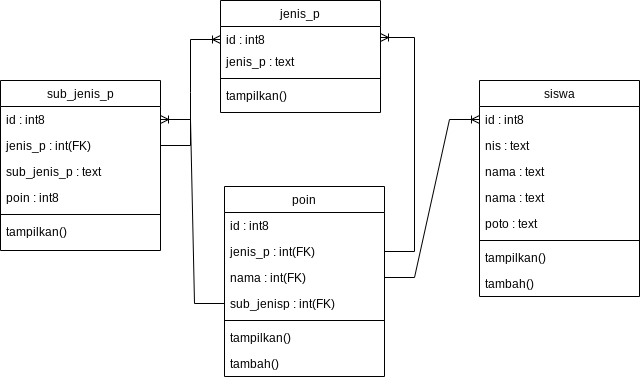

The diagram above was exported from draw.io. Its source (the exported page's mxGraphModel, read from the mxfile embedded in the PNG):
<mxGraphModel dx="1035" dy="541" grid="1" gridSize="10" guides="1" tooltips="1" connect="1" arrows="1" fold="1" page="1" pageScale="1" pageWidth="827" pageHeight="1169" math="0" shadow="0">
  <root>
    <mxCell id="WIyWlLk6GJQsqaUBKTNV-0" />
    <mxCell id="WIyWlLk6GJQsqaUBKTNV-1" parent="WIyWlLk6GJQsqaUBKTNV-0" />
    <mxCell id="zkfFHV4jXpPFQw0GAbJ--0" value="jenis_p" style="swimlane;fontStyle=0;align=center;verticalAlign=top;childLayout=stackLayout;horizontal=1;startSize=26;horizontalStack=0;resizeParent=1;resizeLast=0;collapsible=1;marginBottom=0;rounded=0;shadow=0;strokeWidth=1;" parent="WIyWlLk6GJQsqaUBKTNV-1" vertex="1">
      <mxGeometry x="370" y="160" width="160" height="112" as="geometry">
        <mxRectangle x="230" y="140" width="160" height="26" as="alternateBounds" />
      </mxGeometry>
    </mxCell>
    <mxCell id="zkfFHV4jXpPFQw0GAbJ--1" value="id : int8" style="text;align=left;verticalAlign=top;spacingLeft=4;spacingRight=4;overflow=hidden;rotatable=0;points=[[0,0.5],[1,0.5]];portConstraint=eastwest;" parent="zkfFHV4jXpPFQw0GAbJ--0" vertex="1">
      <mxGeometry y="26" width="160" height="22" as="geometry" />
    </mxCell>
    <mxCell id="zkfFHV4jXpPFQw0GAbJ--2" value="jenis_p : text" style="text;align=left;verticalAlign=top;spacingLeft=4;spacingRight=4;overflow=hidden;rotatable=0;points=[[0,0.5],[1,0.5]];portConstraint=eastwest;rounded=0;shadow=0;html=0;" parent="zkfFHV4jXpPFQw0GAbJ--0" vertex="1">
      <mxGeometry y="48" width="160" height="26" as="geometry" />
    </mxCell>
    <mxCell id="zkfFHV4jXpPFQw0GAbJ--4" value="" style="line;html=1;strokeWidth=1;align=left;verticalAlign=middle;spacingTop=-1;spacingLeft=3;spacingRight=3;rotatable=0;labelPosition=right;points=[];portConstraint=eastwest;" parent="zkfFHV4jXpPFQw0GAbJ--0" vertex="1">
      <mxGeometry y="74" width="160" height="8" as="geometry" />
    </mxCell>
    <mxCell id="zkfFHV4jXpPFQw0GAbJ--5" value="tampilkan()" style="text;align=left;verticalAlign=top;spacingLeft=4;spacingRight=4;overflow=hidden;rotatable=0;points=[[0,0.5],[1,0.5]];portConstraint=eastwest;" parent="zkfFHV4jXpPFQw0GAbJ--0" vertex="1">
      <mxGeometry y="82" width="160" height="26" as="geometry" />
    </mxCell>
    <mxCell id="zkfFHV4jXpPFQw0GAbJ--6" value="siswa" style="swimlane;fontStyle=0;align=center;verticalAlign=top;childLayout=stackLayout;horizontal=1;startSize=26;horizontalStack=0;resizeParent=1;resizeLast=0;collapsible=1;marginBottom=0;rounded=0;shadow=0;strokeWidth=1;" parent="WIyWlLk6GJQsqaUBKTNV-1" vertex="1">
      <mxGeometry x="629" y="240" width="160" height="216" as="geometry">
        <mxRectangle x="130" y="380" width="160" height="26" as="alternateBounds" />
      </mxGeometry>
    </mxCell>
    <mxCell id="zkfFHV4jXpPFQw0GAbJ--7" value="id : int8" style="text;align=left;verticalAlign=top;spacingLeft=4;spacingRight=4;overflow=hidden;rotatable=0;points=[[0,0.5],[1,0.5]];portConstraint=eastwest;" parent="zkfFHV4jXpPFQw0GAbJ--6" vertex="1">
      <mxGeometry y="26" width="160" height="26" as="geometry" />
    </mxCell>
    <mxCell id="f5S2GR0JYh1cd7mf_UcE-0" value="nis : text" style="text;align=left;verticalAlign=top;spacingLeft=4;spacingRight=4;overflow=hidden;rotatable=0;points=[[0,0.5],[1,0.5]];portConstraint=eastwest;rounded=0;shadow=0;html=0;" parent="zkfFHV4jXpPFQw0GAbJ--6" vertex="1">
      <mxGeometry y="52" width="160" height="26" as="geometry" />
    </mxCell>
    <mxCell id="8iLk7DZFNx7L4IVyy2FW-2" value="nama : text" style="text;align=left;verticalAlign=top;spacingLeft=4;spacingRight=4;overflow=hidden;rotatable=0;points=[[0,0.5],[1,0.5]];portConstraint=eastwest;rounded=0;shadow=0;html=0;" parent="zkfFHV4jXpPFQw0GAbJ--6" vertex="1">
      <mxGeometry y="78" width="160" height="26" as="geometry" />
    </mxCell>
    <mxCell id="zkfFHV4jXpPFQw0GAbJ--8" value="nama : text" style="text;align=left;verticalAlign=top;spacingLeft=4;spacingRight=4;overflow=hidden;rotatable=0;points=[[0,0.5],[1,0.5]];portConstraint=eastwest;rounded=0;shadow=0;html=0;" parent="zkfFHV4jXpPFQw0GAbJ--6" vertex="1">
      <mxGeometry y="104" width="160" height="26" as="geometry" />
    </mxCell>
    <mxCell id="f5S2GR0JYh1cd7mf_UcE-1" value="poto : text" style="text;align=left;verticalAlign=top;spacingLeft=4;spacingRight=4;overflow=hidden;rotatable=0;points=[[0,0.5],[1,0.5]];portConstraint=eastwest;rounded=0;shadow=0;html=0;" parent="zkfFHV4jXpPFQw0GAbJ--6" vertex="1">
      <mxGeometry y="130" width="160" height="26" as="geometry" />
    </mxCell>
    <mxCell id="zkfFHV4jXpPFQw0GAbJ--9" value="" style="line;html=1;strokeWidth=1;align=left;verticalAlign=middle;spacingTop=-1;spacingLeft=3;spacingRight=3;rotatable=0;labelPosition=right;points=[];portConstraint=eastwest;" parent="zkfFHV4jXpPFQw0GAbJ--6" vertex="1">
      <mxGeometry y="156" width="160" height="8" as="geometry" />
    </mxCell>
    <mxCell id="zkfFHV4jXpPFQw0GAbJ--10" value="tampilkan()" style="text;align=left;verticalAlign=top;spacingLeft=4;spacingRight=4;overflow=hidden;rotatable=0;points=[[0,0.5],[1,0.5]];portConstraint=eastwest;fontStyle=0" parent="zkfFHV4jXpPFQw0GAbJ--6" vertex="1">
      <mxGeometry y="164" width="160" height="26" as="geometry" />
    </mxCell>
    <mxCell id="zkfFHV4jXpPFQw0GAbJ--11" value="tambah()" style="text;align=left;verticalAlign=top;spacingLeft=4;spacingRight=4;overflow=hidden;rotatable=0;points=[[0,0.5],[1,0.5]];portConstraint=eastwest;" parent="zkfFHV4jXpPFQw0GAbJ--6" vertex="1">
      <mxGeometry y="190" width="160" height="26" as="geometry" />
    </mxCell>
    <mxCell id="zkfFHV4jXpPFQw0GAbJ--17" value="sub_jenis_p" style="swimlane;fontStyle=0;align=center;verticalAlign=top;childLayout=stackLayout;horizontal=1;startSize=26;horizontalStack=0;resizeParent=1;resizeLast=0;collapsible=1;marginBottom=0;rounded=0;shadow=0;strokeWidth=1;" parent="WIyWlLk6GJQsqaUBKTNV-1" vertex="1">
      <mxGeometry x="150" y="240" width="160" height="170" as="geometry">
        <mxRectangle x="550" y="140" width="160" height="26" as="alternateBounds" />
      </mxGeometry>
    </mxCell>
    <mxCell id="zkfFHV4jXpPFQw0GAbJ--18" value="id : int8" style="text;align=left;verticalAlign=top;spacingLeft=4;spacingRight=4;overflow=hidden;rotatable=0;points=[[0,0.5],[1,0.5]];portConstraint=eastwest;" parent="zkfFHV4jXpPFQw0GAbJ--17" vertex="1">
      <mxGeometry y="26" width="160" height="26" as="geometry" />
    </mxCell>
    <mxCell id="zkfFHV4jXpPFQw0GAbJ--19" value="jenis_p : int(FK)" style="text;align=left;verticalAlign=top;spacingLeft=4;spacingRight=4;overflow=hidden;rotatable=0;points=[[0,0.5],[1,0.5]];portConstraint=eastwest;rounded=0;shadow=0;html=0;" parent="zkfFHV4jXpPFQw0GAbJ--17" vertex="1">
      <mxGeometry y="52" width="160" height="26" as="geometry" />
    </mxCell>
    <mxCell id="zkfFHV4jXpPFQw0GAbJ--20" value="sub_jenis_p : text" style="text;align=left;verticalAlign=top;spacingLeft=4;spacingRight=4;overflow=hidden;rotatable=0;points=[[0,0.5],[1,0.5]];portConstraint=eastwest;rounded=0;shadow=0;html=0;" parent="zkfFHV4jXpPFQw0GAbJ--17" vertex="1">
      <mxGeometry y="78" width="160" height="26" as="geometry" />
    </mxCell>
    <mxCell id="zkfFHV4jXpPFQw0GAbJ--21" value="poin : int8" style="text;align=left;verticalAlign=top;spacingLeft=4;spacingRight=4;overflow=hidden;rotatable=0;points=[[0,0.5],[1,0.5]];portConstraint=eastwest;rounded=0;shadow=0;html=0;" parent="zkfFHV4jXpPFQw0GAbJ--17" vertex="1">
      <mxGeometry y="104" width="160" height="26" as="geometry" />
    </mxCell>
    <mxCell id="zkfFHV4jXpPFQw0GAbJ--23" value="" style="line;html=1;strokeWidth=1;align=left;verticalAlign=middle;spacingTop=-1;spacingLeft=3;spacingRight=3;rotatable=0;labelPosition=right;points=[];portConstraint=eastwest;" parent="zkfFHV4jXpPFQw0GAbJ--17" vertex="1">
      <mxGeometry y="130" width="160" height="8" as="geometry" />
    </mxCell>
    <mxCell id="zkfFHV4jXpPFQw0GAbJ--24" value="tampilkan()" style="text;align=left;verticalAlign=top;spacingLeft=4;spacingRight=4;overflow=hidden;rotatable=0;points=[[0,0.5],[1,0.5]];portConstraint=eastwest;" parent="zkfFHV4jXpPFQw0GAbJ--17" vertex="1">
      <mxGeometry y="138" width="160" height="26" as="geometry" />
    </mxCell>
    <mxCell id="f5S2GR0JYh1cd7mf_UcE-2" value="poin" style="swimlane;fontStyle=0;align=center;verticalAlign=top;childLayout=stackLayout;horizontal=1;startSize=26;horizontalStack=0;resizeParent=1;resizeLast=0;collapsible=1;marginBottom=0;rounded=0;shadow=0;strokeWidth=1;" parent="WIyWlLk6GJQsqaUBKTNV-1" vertex="1">
      <mxGeometry x="374" y="346" width="160" height="190" as="geometry">
        <mxRectangle x="130" y="380" width="160" height="26" as="alternateBounds" />
      </mxGeometry>
    </mxCell>
    <mxCell id="f5S2GR0JYh1cd7mf_UcE-3" value="id : int8" style="text;align=left;verticalAlign=top;spacingLeft=4;spacingRight=4;overflow=hidden;rotatable=0;points=[[0,0.5],[1,0.5]];portConstraint=eastwest;" parent="f5S2GR0JYh1cd7mf_UcE-2" vertex="1">
      <mxGeometry y="26" width="160" height="26" as="geometry" />
    </mxCell>
    <mxCell id="f5S2GR0JYh1cd7mf_UcE-4" value="jenis_p : int(FK)" style="text;align=left;verticalAlign=top;spacingLeft=4;spacingRight=4;overflow=hidden;rotatable=0;points=[[0,0.5],[1,0.5]];portConstraint=eastwest;rounded=0;shadow=0;html=0;" parent="f5S2GR0JYh1cd7mf_UcE-2" vertex="1">
      <mxGeometry y="52" width="160" height="26" as="geometry" />
    </mxCell>
    <mxCell id="f5S2GR0JYh1cd7mf_UcE-10" value="nama : int(FK)" style="text;align=left;verticalAlign=top;spacingLeft=4;spacingRight=4;overflow=hidden;rotatable=0;points=[[0,0.5],[1,0.5]];portConstraint=eastwest;" parent="f5S2GR0JYh1cd7mf_UcE-2" vertex="1">
      <mxGeometry y="78" width="160" height="26" as="geometry" />
    </mxCell>
    <mxCell id="f5S2GR0JYh1cd7mf_UcE-5" value="sub_jenisp : int(FK)" style="text;align=left;verticalAlign=top;spacingLeft=4;spacingRight=4;overflow=hidden;rotatable=0;points=[[0,0.5],[1,0.5]];portConstraint=eastwest;rounded=0;shadow=0;html=0;" parent="f5S2GR0JYh1cd7mf_UcE-2" vertex="1">
      <mxGeometry y="104" width="160" height="26" as="geometry" />
    </mxCell>
    <mxCell id="f5S2GR0JYh1cd7mf_UcE-7" value="" style="line;html=1;strokeWidth=1;align=left;verticalAlign=middle;spacingTop=-1;spacingLeft=3;spacingRight=3;rotatable=0;labelPosition=right;points=[];portConstraint=eastwest;" parent="f5S2GR0JYh1cd7mf_UcE-2" vertex="1">
      <mxGeometry y="130" width="160" height="8" as="geometry" />
    </mxCell>
    <mxCell id="f5S2GR0JYh1cd7mf_UcE-8" value="tampilkan()" style="text;align=left;verticalAlign=top;spacingLeft=4;spacingRight=4;overflow=hidden;rotatable=0;points=[[0,0.5],[1,0.5]];portConstraint=eastwest;fontStyle=0" parent="f5S2GR0JYh1cd7mf_UcE-2" vertex="1">
      <mxGeometry y="138" width="160" height="26" as="geometry" />
    </mxCell>
    <mxCell id="f5S2GR0JYh1cd7mf_UcE-9" value="tambah()" style="text;align=left;verticalAlign=top;spacingLeft=4;spacingRight=4;overflow=hidden;rotatable=0;points=[[0,0.5],[1,0.5]];portConstraint=eastwest;" parent="f5S2GR0JYh1cd7mf_UcE-2" vertex="1">
      <mxGeometry y="164" width="160" height="26" as="geometry" />
    </mxCell>
    <mxCell id="8iLk7DZFNx7L4IVyy2FW-0" value="" style="edgeStyle=entityRelationEdgeStyle;fontSize=12;html=1;endArrow=ERoneToMany;rounded=0;exitX=1;exitY=0.5;exitDx=0;exitDy=0;entryX=0;entryY=0.5;entryDx=0;entryDy=0;" parent="WIyWlLk6GJQsqaUBKTNV-1" source="zkfFHV4jXpPFQw0GAbJ--19" edge="1">
      <mxGeometry width="100" height="100" relative="1" as="geometry">
        <mxPoint x="310" y="283" as="sourcePoint" />
        <mxPoint x="370" y="199" as="targetPoint" />
      </mxGeometry>
    </mxCell>
    <mxCell id="8iLk7DZFNx7L4IVyy2FW-1" value="" style="edgeStyle=entityRelationEdgeStyle;fontSize=12;html=1;endArrow=ERoneToMany;rounded=0;exitX=1;exitY=0.5;exitDx=0;exitDy=0;entryX=0;entryY=0.5;entryDx=0;entryDy=0;" parent="WIyWlLk6GJQsqaUBKTNV-1" source="f5S2GR0JYh1cd7mf_UcE-10" target="zkfFHV4jXpPFQw0GAbJ--7" edge="1">
      <mxGeometry width="100" height="100" relative="1" as="geometry">
        <mxPoint x="200" y="535" as="sourcePoint" />
        <mxPoint x="629" y="330" as="targetPoint" />
        <Array as="points">
          <mxPoint x="260" y="523" />
          <mxPoint x="250" y="868" />
        </Array>
      </mxGeometry>
    </mxCell>
    <mxCell id="8iLk7DZFNx7L4IVyy2FW-5" value="" style="edgeStyle=entityRelationEdgeStyle;fontSize=12;html=1;endArrow=ERoneToMany;rounded=0;targetPerimeterSpacing=9;entryX=1;entryY=0.5;entryDx=0;entryDy=0;" parent="WIyWlLk6GJQsqaUBKTNV-1" source="f5S2GR0JYh1cd7mf_UcE-4" target="zkfFHV4jXpPFQw0GAbJ--1" edge="1">
      <mxGeometry width="100" height="100" relative="1" as="geometry">
        <mxPoint x="630" y="470" as="sourcePoint" />
        <mxPoint x="590" y="231" as="targetPoint" />
        <Array as="points">
          <mxPoint x="1030" y="100" />
          <mxPoint x="1380" y="300.00000000000045" />
          <mxPoint x="1380" y="290.00000000000045" />
        </Array>
      </mxGeometry>
    </mxCell>
    <mxCell id="8iLk7DZFNx7L4IVyy2FW-8" value="" style="edgeStyle=entityRelationEdgeStyle;fontSize=12;html=1;endArrow=ERoneToMany;rounded=0;targetPerimeterSpacing=9;exitX=0;exitY=0.5;exitDx=0;exitDy=0;entryX=1;entryY=0.5;entryDx=0;entryDy=0;" parent="WIyWlLk6GJQsqaUBKTNV-1" source="f5S2GR0JYh1cd7mf_UcE-5" target="zkfFHV4jXpPFQw0GAbJ--18" edge="1">
      <mxGeometry width="100" height="100" relative="1" as="geometry">
        <mxPoint x="590" y="520" as="sourcePoint" />
        <mxPoint x="660" y="346" as="targetPoint" />
        <Array as="points">
          <mxPoint x="1160" y="225" />
          <mxPoint x="1510" y="425.00000000000045" />
          <mxPoint x="1510" y="415.00000000000045" />
        </Array>
      </mxGeometry>
    </mxCell>
  </root>
</mxGraphModel>